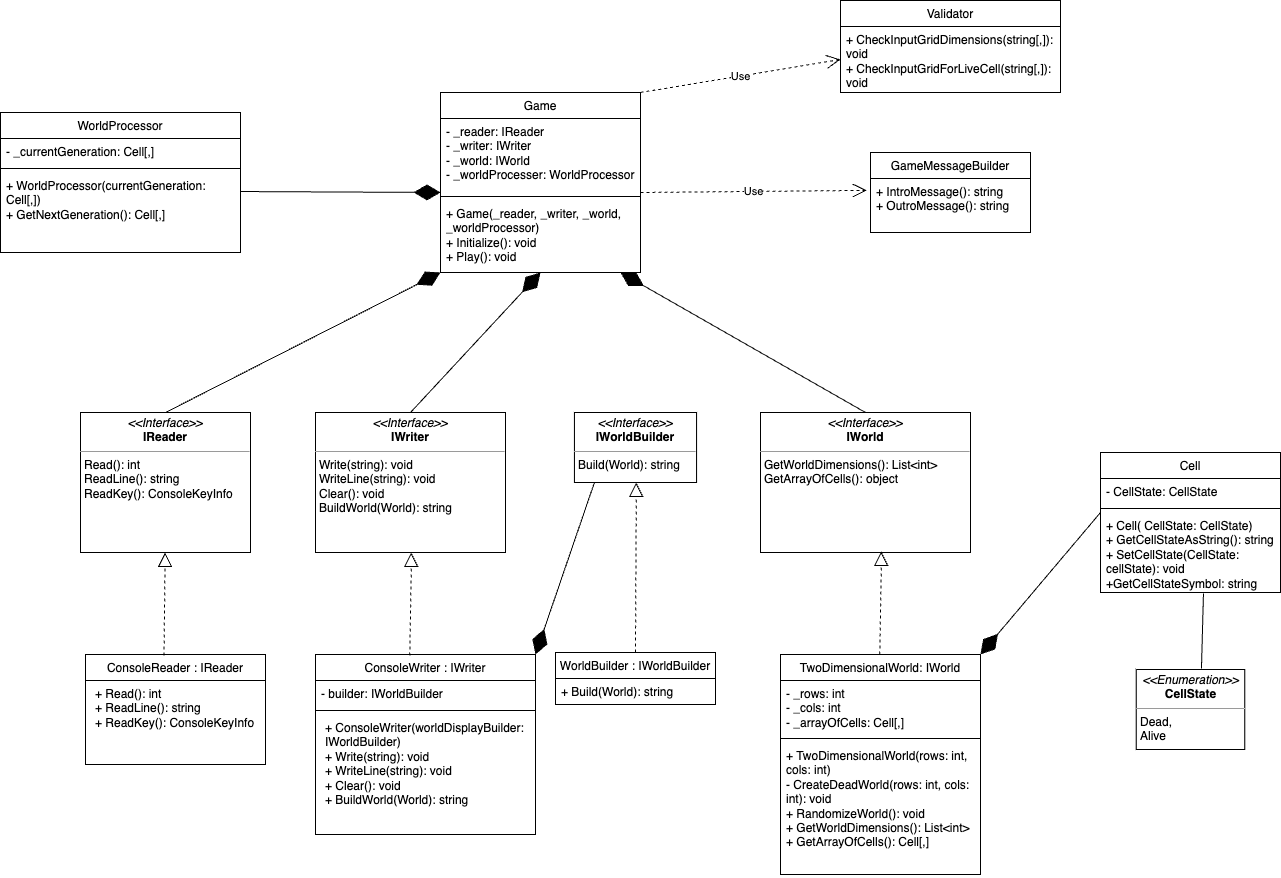

The diagram above was exported from draw.io. Its source (the exported page's mxGraphModel, read from the mxfile embedded in the PNG):
<mxGraphModel dx="1242" dy="769" grid="1" gridSize="20" guides="1" tooltips="1" connect="1" arrows="1" fold="1" page="1" pageScale="1" pageWidth="1600" pageHeight="1200" background="none" math="0" shadow="0">
  <root>
    <mxCell id="0" />
    <mxCell id="1" parent="0" />
    <mxCell id="5d2195bd80daf111-10" value="&lt;p style=&quot;margin:0px;margin-top:4px;text-align:center;&quot;&gt;&lt;i&gt;&amp;lt;&amp;lt;Interface&amp;gt;&amp;gt;&lt;/i&gt;&lt;br&gt;&lt;b&gt;IWorld&lt;/b&gt;&lt;/p&gt;&lt;hr size=&quot;1&quot;&gt;&lt;p style=&quot;margin:0px;margin-left:4px;&quot;&gt;GetWorldDimensions(): List&amp;lt;int&amp;gt;&lt;/p&gt;&lt;p style=&quot;margin:0px;margin-left:4px;&quot;&gt;GetArrayOfCells(): object&lt;/p&gt;" style="verticalAlign=top;align=left;overflow=fill;fontSize=12;fontFamily=Helvetica;html=1;rounded=0;shadow=0;comic=0;labelBackgroundColor=none;strokeWidth=1" parent="1" vertex="1">
      <mxGeometry x="930" y="532" width="210" height="140" as="geometry" />
    </mxCell>
    <mxCell id="5d2195bd80daf111-15" value="&lt;p style=&quot;margin:0px;margin-top:4px;text-align:center;&quot;&gt;&lt;i&gt;&amp;lt;&amp;lt;Interface&amp;gt;&amp;gt;&lt;/i&gt;&lt;br&gt;&lt;b&gt;IWorldBuilder&lt;/b&gt;&lt;/p&gt;&lt;hr size=&quot;1&quot;&gt;&lt;p style=&quot;margin:0px;margin-left:4px;&quot;&gt;&lt;/p&gt;&lt;p style=&quot;margin:0px;margin-left:4px;&quot;&gt;Build(World): string&lt;br&gt;&lt;/p&gt;" style="verticalAlign=top;align=left;overflow=fill;fontSize=12;fontFamily=Helvetica;html=1;rounded=0;shadow=0;comic=0;labelBackgroundColor=none;strokeWidth=1" parent="1" vertex="1">
      <mxGeometry x="743.93" y="532" width="122.14" height="70" as="geometry" />
    </mxCell>
    <mxCell id="5d2195bd80daf111-18" value="&lt;p style=&quot;margin:0px;margin-top:4px;text-align:center;&quot;&gt;&lt;i&gt;&amp;lt;&amp;lt;Interface&amp;gt;&amp;gt;&lt;/i&gt;&lt;br&gt;&lt;b&gt;IReader&lt;/b&gt;&lt;/p&gt;&lt;hr size=&quot;1&quot;&gt;&lt;p style=&quot;margin:0px;margin-left:4px;&quot;&gt;&lt;span style=&quot;background-color: initial;&quot;&gt;Read(): int&lt;/span&gt;&lt;br&gt;&lt;/p&gt;&lt;p style=&quot;margin:0px;margin-left:4px;&quot;&gt;ReadLine(): string&lt;/p&gt;&lt;p style=&quot;margin:0px;margin-left:4px;&quot;&gt;ReadKey(): ConsoleKeyInfo&lt;/p&gt;" style="verticalAlign=top;align=left;overflow=fill;fontSize=12;fontFamily=Helvetica;html=1;rounded=0;shadow=0;comic=0;labelBackgroundColor=none;strokeWidth=1" parent="1" vertex="1">
      <mxGeometry x="250" y="532" width="170" height="140" as="geometry" />
    </mxCell>
    <mxCell id="5d2195bd80daf111-19" value="&lt;p style=&quot;margin:0px;margin-top:4px;text-align:center;&quot;&gt;&lt;i&gt;&amp;lt;&amp;lt;Interface&amp;gt;&amp;gt;&lt;/i&gt;&lt;br&gt;&lt;b&gt;IWriter&lt;/b&gt;&lt;/p&gt;&lt;hr size=&quot;1&quot;&gt;&lt;p style=&quot;margin:0px;margin-left:4px;&quot;&gt;&lt;/p&gt;&lt;p style=&quot;margin:0px;margin-left:4px;&quot;&gt;Write(string): void&lt;/p&gt;&lt;p style=&quot;margin:0px;margin-left:4px;&quot;&gt;WriteLine(string): void&lt;/p&gt;&lt;p style=&quot;margin:0px;margin-left:4px;&quot;&gt;Clear(): void&lt;/p&gt;&lt;p style=&quot;margin:0px;margin-left:4px;&quot;&gt;BuildWorld(World): string&lt;/p&gt;&lt;p style=&quot;margin:0px;margin-left:4px;&quot;&gt;&lt;br&gt;&lt;/p&gt;" style="verticalAlign=top;align=left;overflow=fill;fontSize=12;fontFamily=Helvetica;html=1;rounded=0;shadow=0;comic=0;labelBackgroundColor=none;strokeWidth=1" parent="1" vertex="1">
      <mxGeometry x="485" y="532" width="190" height="140" as="geometry" />
    </mxCell>
    <mxCell id="DAaACn2mLf3RUd8z1dAW-2" value="&lt;span style=&quot;font-weight: normal;&quot;&gt;ConsoleReader : IReader&lt;/span&gt;" style="swimlane;fontStyle=1;align=center;verticalAlign=top;childLayout=stackLayout;horizontal=1;startSize=26;horizontalStack=0;resizeParent=1;resizeParentMax=0;resizeLast=0;collapsible=1;marginBottom=0;whiteSpace=wrap;html=1;" parent="1" vertex="1">
      <mxGeometry x="255" y="774" width="180" height="110" as="geometry" />
    </mxCell>
    <mxCell id="DAaACn2mLf3RUd8z1dAW-5" value="&lt;p style=&quot;border-color: var(--border-color); margin: 0px 0px 0px 4px;&quot;&gt;+ Read(): int&lt;/p&gt;&lt;p style=&quot;border-color: var(--border-color); margin: 0px 0px 0px 4px;&quot;&gt;&lt;span style=&quot;background-color: initial;&quot;&gt;+ ReadLine(): string&lt;/span&gt;&lt;br&gt;&lt;/p&gt;&lt;p style=&quot;border-color: var(--border-color); margin: 0px 0px 0px 4px;&quot;&gt;+ ReadKey():&amp;nbsp;&lt;span style=&quot;background-color: initial;&quot;&gt;ConsoleKeyInfo&lt;/span&gt;&lt;/p&gt;" style="text;strokeColor=none;fillColor=none;align=left;verticalAlign=top;spacingLeft=4;spacingRight=4;overflow=hidden;rotatable=0;points=[[0,0.5],[1,0.5]];portConstraint=eastwest;whiteSpace=wrap;html=1;" parent="DAaACn2mLf3RUd8z1dAW-2" vertex="1">
      <mxGeometry y="26" width="180" height="84" as="geometry" />
    </mxCell>
    <mxCell id="DAaACn2mLf3RUd8z1dAW-10" value="&lt;span style=&quot;font-weight: normal;&quot;&gt;Validator&lt;/span&gt;" style="swimlane;fontStyle=1;align=center;verticalAlign=top;childLayout=stackLayout;horizontal=1;startSize=26;horizontalStack=0;resizeParent=1;resizeParentMax=0;resizeLast=0;collapsible=1;marginBottom=0;whiteSpace=wrap;html=1;" parent="1" vertex="1">
      <mxGeometry x="1010" y="120" width="220" height="92" as="geometry" />
    </mxCell>
    <mxCell id="DAaACn2mLf3RUd8z1dAW-13" value="+ CheckInputGridDimensions(string[,]): void&lt;br&gt;+ CheckInputGridForLiveCell(string[,]): void" style="text;strokeColor=none;fillColor=none;align=left;verticalAlign=top;spacingLeft=4;spacingRight=4;overflow=hidden;rotatable=0;points=[[0,0.5],[1,0.5]];portConstraint=eastwest;whiteSpace=wrap;html=1;" parent="DAaACn2mLf3RUd8z1dAW-10" vertex="1">
      <mxGeometry y="26" width="220" height="66" as="geometry" />
    </mxCell>
    <mxCell id="DAaACn2mLf3RUd8z1dAW-14" value="&lt;span style=&quot;font-weight: normal;&quot;&gt;GameMessageBuilder&lt;/span&gt;" style="swimlane;fontStyle=1;align=center;verticalAlign=top;childLayout=stackLayout;horizontal=1;startSize=26;horizontalStack=0;resizeParent=1;resizeParentMax=0;resizeLast=0;collapsible=1;marginBottom=0;whiteSpace=wrap;html=1;" parent="1" vertex="1">
      <mxGeometry x="1040" y="272" width="160" height="80" as="geometry">
        <mxRectangle x="300" y="350" width="170" height="40" as="alternateBounds" />
      </mxGeometry>
    </mxCell>
    <mxCell id="DAaACn2mLf3RUd8z1dAW-17" value="+ IntroMessage(): string&lt;br&gt;+ OutroMessage(): string" style="text;strokeColor=none;fillColor=none;align=left;verticalAlign=top;spacingLeft=4;spacingRight=4;overflow=hidden;rotatable=0;points=[[0,0.5],[1,0.5]];portConstraint=eastwest;whiteSpace=wrap;html=1;" parent="DAaACn2mLf3RUd8z1dAW-14" vertex="1">
      <mxGeometry y="26" width="160" height="54" as="geometry" />
    </mxCell>
    <mxCell id="DAaACn2mLf3RUd8z1dAW-18" value="&lt;span style=&quot;font-weight: normal;&quot;&gt;WorldBuilder : IWorldBuilder&lt;/span&gt;" style="swimlane;fontStyle=1;align=center;verticalAlign=top;childLayout=stackLayout;horizontal=1;startSize=26;horizontalStack=0;resizeParent=1;resizeParentMax=0;resizeLast=0;collapsible=1;marginBottom=0;whiteSpace=wrap;html=1;" parent="1" vertex="1">
      <mxGeometry x="725" y="772" width="160" height="52" as="geometry" />
    </mxCell>
    <mxCell id="DAaACn2mLf3RUd8z1dAW-21" value="+ Build(World): string" style="text;strokeColor=none;fillColor=none;align=left;verticalAlign=top;spacingLeft=4;spacingRight=4;overflow=hidden;rotatable=0;points=[[0,0.5],[1,0.5]];portConstraint=eastwest;whiteSpace=wrap;html=1;" parent="DAaACn2mLf3RUd8z1dAW-18" vertex="1">
      <mxGeometry y="26" width="160" height="26" as="geometry" />
    </mxCell>
    <mxCell id="DAaACn2mLf3RUd8z1dAW-22" value="&lt;p style=&quot;margin:0px;margin-top:4px;text-align:center;&quot;&gt;&lt;i&gt;&amp;lt;&amp;lt;Enumeration&amp;gt;&amp;gt;&lt;/i&gt;&lt;br&gt;&lt;b&gt;CellState&lt;/b&gt;&lt;/p&gt;&lt;hr size=&quot;1&quot;&gt;&lt;p style=&quot;margin:0px;margin-left:4px;&quot;&gt;Dead,&lt;/p&gt;&lt;p style=&quot;margin:0px;margin-left:4px;&quot;&gt;Alive&lt;/p&gt;" style="verticalAlign=top;align=left;overflow=fill;fontSize=12;fontFamily=Helvetica;html=1;rounded=0;shadow=0;comic=0;labelBackgroundColor=none;strokeWidth=1" parent="1" vertex="1">
      <mxGeometry x="1305.71" y="789" width="108.57" height="80" as="geometry" />
    </mxCell>
    <mxCell id="DAaACn2mLf3RUd8z1dAW-32" value="&lt;span style=&quot;font-weight: normal;&quot;&gt;Cell&lt;/span&gt;" style="swimlane;fontStyle=1;align=center;verticalAlign=top;childLayout=stackLayout;horizontal=1;startSize=26;horizontalStack=0;resizeParent=1;resizeParentMax=0;resizeLast=0;collapsible=1;marginBottom=0;whiteSpace=wrap;html=1;" parent="1" vertex="1">
      <mxGeometry x="1270" y="572" width="180" height="140" as="geometry" />
    </mxCell>
    <mxCell id="DAaACn2mLf3RUd8z1dAW-33" value="- CellState: CellState" style="text;strokeColor=none;fillColor=none;align=left;verticalAlign=top;spacingLeft=4;spacingRight=4;overflow=hidden;rotatable=0;points=[[0,0.5],[1,0.5]];portConstraint=eastwest;whiteSpace=wrap;html=1;" parent="DAaACn2mLf3RUd8z1dAW-32" vertex="1">
      <mxGeometry y="26" width="180" height="26" as="geometry" />
    </mxCell>
    <mxCell id="DAaACn2mLf3RUd8z1dAW-34" value="" style="line;strokeWidth=1;fillColor=none;align=left;verticalAlign=middle;spacingTop=-1;spacingLeft=3;spacingRight=3;rotatable=0;labelPosition=right;points=[];portConstraint=eastwest;strokeColor=inherit;" parent="DAaACn2mLf3RUd8z1dAW-32" vertex="1">
      <mxGeometry y="52" width="180" height="8" as="geometry" />
    </mxCell>
    <mxCell id="DAaACn2mLf3RUd8z1dAW-35" value="+ Cell( CellState: CellState)&lt;br&gt;+ GetCellStateAsString(): string&lt;br&gt;+ SetCellState(CellState: cellState): void&lt;br&gt;+GetCellStateSymbol: string" style="text;strokeColor=none;fillColor=none;align=left;verticalAlign=top;spacingLeft=4;spacingRight=4;overflow=hidden;rotatable=0;points=[[0,0.5],[1,0.5]];portConstraint=eastwest;whiteSpace=wrap;html=1;" parent="DAaACn2mLf3RUd8z1dAW-32" vertex="1">
      <mxGeometry y="60" width="180" height="80" as="geometry" />
    </mxCell>
    <mxCell id="DAaACn2mLf3RUd8z1dAW-36" value="&lt;span style=&quot;font-weight: normal;&quot;&gt;TwoDimensionalWorld: IWorld&lt;/span&gt;" style="swimlane;fontStyle=1;align=center;verticalAlign=top;childLayout=stackLayout;horizontal=1;startSize=26;horizontalStack=0;resizeParent=1;resizeParentMax=0;resizeLast=0;collapsible=1;marginBottom=0;whiteSpace=wrap;html=1;" parent="1" vertex="1">
      <mxGeometry x="950" y="774" width="200" height="220" as="geometry" />
    </mxCell>
    <mxCell id="DAaACn2mLf3RUd8z1dAW-37" value="- _rows: int&lt;br&gt;- _cols: int&lt;br&gt;- _arrayOfCells: Cell[,]" style="text;strokeColor=none;fillColor=none;align=left;verticalAlign=top;spacingLeft=4;spacingRight=4;overflow=hidden;rotatable=0;points=[[0,0.5],[1,0.5]];portConstraint=eastwest;whiteSpace=wrap;html=1;" parent="DAaACn2mLf3RUd8z1dAW-36" vertex="1">
      <mxGeometry y="26" width="200" height="54" as="geometry" />
    </mxCell>
    <mxCell id="DAaACn2mLf3RUd8z1dAW-38" value="" style="line;strokeWidth=1;fillColor=none;align=left;verticalAlign=middle;spacingTop=-1;spacingLeft=3;spacingRight=3;rotatable=0;labelPosition=right;points=[];portConstraint=eastwest;strokeColor=inherit;" parent="DAaACn2mLf3RUd8z1dAW-36" vertex="1">
      <mxGeometry y="80" width="200" height="8" as="geometry" />
    </mxCell>
    <mxCell id="DAaACn2mLf3RUd8z1dAW-39" value="+ TwoDimensionalWorld(rows: int, cols: int)&lt;br&gt;- CreateDeadWorld(rows: int, cols: int): void&lt;br&gt;+ RandomizeWorld(): void&lt;br&gt;+ GetWorldDimensions(): List&amp;lt;int&amp;gt;&lt;br&gt;&lt;span style=&quot;background-color: initial;&quot;&gt;+ GetArrayOfCells(): Cell[,]&lt;/span&gt;" style="text;strokeColor=none;fillColor=none;align=left;verticalAlign=top;spacingLeft=4;spacingRight=4;overflow=hidden;rotatable=0;points=[[0,0.5],[1,0.5]];portConstraint=eastwest;whiteSpace=wrap;html=1;" parent="DAaACn2mLf3RUd8z1dAW-36" vertex="1">
      <mxGeometry y="88" width="200" height="132" as="geometry" />
    </mxCell>
    <mxCell id="DAaACn2mLf3RUd8z1dAW-40" value="&lt;span style=&quot;font-weight: normal;&quot;&gt;WorldProcessor&lt;/span&gt;" style="swimlane;fontStyle=1;align=center;verticalAlign=top;childLayout=stackLayout;horizontal=1;startSize=26;horizontalStack=0;resizeParent=1;resizeParentMax=0;resizeLast=0;collapsible=1;marginBottom=0;whiteSpace=wrap;html=1;" parent="1" vertex="1">
      <mxGeometry x="170" y="232" width="240" height="140" as="geometry" />
    </mxCell>
    <mxCell id="DAaACn2mLf3RUd8z1dAW-41" value="- _currentGeneration: Cell[,]" style="text;strokeColor=none;fillColor=none;align=left;verticalAlign=top;spacingLeft=4;spacingRight=4;overflow=hidden;rotatable=0;points=[[0,0.5],[1,0.5]];portConstraint=eastwest;whiteSpace=wrap;html=1;" parent="DAaACn2mLf3RUd8z1dAW-40" vertex="1">
      <mxGeometry y="26" width="240" height="26" as="geometry" />
    </mxCell>
    <mxCell id="DAaACn2mLf3RUd8z1dAW-42" value="" style="line;strokeWidth=1;fillColor=none;align=left;verticalAlign=middle;spacingTop=-1;spacingLeft=3;spacingRight=3;rotatable=0;labelPosition=right;points=[];portConstraint=eastwest;strokeColor=inherit;" parent="DAaACn2mLf3RUd8z1dAW-40" vertex="1">
      <mxGeometry y="52" width="240" height="8" as="geometry" />
    </mxCell>
    <mxCell id="DAaACn2mLf3RUd8z1dAW-43" value="+ WorldProcessor(currentGeneration: Cell[,])&lt;br&gt;+ GetNextGeneration(): Cell[,]" style="text;strokeColor=none;fillColor=none;align=left;verticalAlign=top;spacingLeft=4;spacingRight=4;overflow=hidden;rotatable=0;points=[[0,0.5],[1,0.5]];portConstraint=eastwest;whiteSpace=wrap;html=1;" parent="DAaACn2mLf3RUd8z1dAW-40" vertex="1">
      <mxGeometry y="60" width="240" height="80" as="geometry" />
    </mxCell>
    <mxCell id="DAaACn2mLf3RUd8z1dAW-44" value="&lt;span style=&quot;font-weight: normal;&quot;&gt;Game&lt;/span&gt;" style="swimlane;fontStyle=1;align=center;verticalAlign=top;childLayout=stackLayout;horizontal=1;startSize=26;horizontalStack=0;resizeParent=1;resizeParentMax=0;resizeLast=0;collapsible=1;marginBottom=0;whiteSpace=wrap;html=1;" parent="1" vertex="1">
      <mxGeometry x="610" y="212" width="200" height="180" as="geometry" />
    </mxCell>
    <mxCell id="DAaACn2mLf3RUd8z1dAW-45" value="- _reader: IReader&amp;nbsp;&lt;br&gt;- _writer: IWriter&lt;br&gt;- _world: IWorld&lt;br&gt;- _worldProcesser: WorldProcessor" style="text;strokeColor=none;fillColor=none;align=left;verticalAlign=top;spacingLeft=4;spacingRight=4;overflow=hidden;rotatable=0;points=[[0,0.5],[1,0.5]];portConstraint=eastwest;whiteSpace=wrap;html=1;" parent="DAaACn2mLf3RUd8z1dAW-44" vertex="1">
      <mxGeometry y="26" width="200" height="74" as="geometry" />
    </mxCell>
    <mxCell id="DAaACn2mLf3RUd8z1dAW-46" value="" style="line;strokeWidth=1;fillColor=none;align=left;verticalAlign=middle;spacingTop=-1;spacingLeft=3;spacingRight=3;rotatable=0;labelPosition=right;points=[];portConstraint=eastwest;strokeColor=inherit;" parent="DAaACn2mLf3RUd8z1dAW-44" vertex="1">
      <mxGeometry y="100" width="200" height="8" as="geometry" />
    </mxCell>
    <mxCell id="DAaACn2mLf3RUd8z1dAW-47" value="+ Game(_reader, _writer, _world, _worldProcessor)&lt;br&gt;+ Initialize(): void&lt;br&gt;+ Play(): void" style="text;strokeColor=none;fillColor=none;align=left;verticalAlign=top;spacingLeft=4;spacingRight=4;overflow=hidden;rotatable=0;points=[[0,0.5],[1,0.5]];portConstraint=eastwest;whiteSpace=wrap;html=1;" parent="DAaACn2mLf3RUd8z1dAW-44" vertex="1">
      <mxGeometry y="108" width="200" height="72" as="geometry" />
    </mxCell>
    <mxCell id="DAaACn2mLf3RUd8z1dAW-49" value="&lt;span style=&quot;font-weight: normal;&quot;&gt;ConsoleWriter : IWriter&lt;/span&gt;" style="swimlane;fontStyle=1;align=center;verticalAlign=top;childLayout=stackLayout;horizontal=1;startSize=26;horizontalStack=0;resizeParent=1;resizeParentMax=0;resizeLast=0;collapsible=1;marginBottom=0;whiteSpace=wrap;html=1;" parent="1" vertex="1">
      <mxGeometry x="485" y="774" width="220" height="180" as="geometry" />
    </mxCell>
    <mxCell id="DAaACn2mLf3RUd8z1dAW-50" value="- builder: IWorldBuilder" style="text;strokeColor=none;fillColor=none;align=left;verticalAlign=top;spacingLeft=4;spacingRight=4;overflow=hidden;rotatable=0;points=[[0,0.5],[1,0.5]];portConstraint=eastwest;whiteSpace=wrap;html=1;" parent="DAaACn2mLf3RUd8z1dAW-49" vertex="1">
      <mxGeometry y="26" width="220" height="26" as="geometry" />
    </mxCell>
    <mxCell id="DAaACn2mLf3RUd8z1dAW-51" value="" style="line;strokeWidth=1;fillColor=none;align=left;verticalAlign=middle;spacingTop=-1;spacingLeft=3;spacingRight=3;rotatable=0;labelPosition=right;points=[];portConstraint=eastwest;strokeColor=inherit;" parent="DAaACn2mLf3RUd8z1dAW-49" vertex="1">
      <mxGeometry y="52" width="220" height="8" as="geometry" />
    </mxCell>
    <mxCell id="DAaACn2mLf3RUd8z1dAW-52" value="&lt;p style=&quot;border-color: var(--border-color); margin: 0px 0px 0px 4px;&quot;&gt;+ ConsoleWriter(worldDisplayBuilder: IWorldBuilder)&lt;/p&gt;&lt;p style=&quot;border-color: var(--border-color); margin: 0px 0px 0px 4px;&quot;&gt;+ Write(string): void&lt;/p&gt;&lt;p style=&quot;border-color: var(--border-color); margin: 0px 0px 0px 4px;&quot;&gt;+ WriteLine(string): void&lt;/p&gt;&lt;p style=&quot;border-color: var(--border-color); margin: 0px 0px 0px 4px;&quot;&gt;+ Clear(): void&lt;/p&gt;&lt;p style=&quot;border-color: var(--border-color); margin: 0px 0px 0px 4px;&quot;&gt;+ BuildWorld(World): string&lt;/p&gt;&lt;p style=&quot;border-color: var(--border-color); margin: 0px 0px 0px 4px;&quot;&gt;&lt;br style=&quot;border-color: var(--border-color);&quot;&gt;&lt;/p&gt;" style="text;strokeColor=none;fillColor=none;align=left;verticalAlign=top;spacingLeft=4;spacingRight=4;overflow=hidden;rotatable=0;points=[[0,0.5],[1,0.5]];portConstraint=eastwest;whiteSpace=wrap;html=1;" parent="DAaACn2mLf3RUd8z1dAW-49" vertex="1">
      <mxGeometry y="60" width="220" height="120" as="geometry" />
    </mxCell>
    <mxCell id="DAaACn2mLf3RUd8z1dAW-56" value="" style="endArrow=block;dashed=1;endFill=0;endSize=12;html=1;rounded=0;entryX=0.436;entryY=0.008;entryDx=0;entryDy=0;entryPerimeter=0;exitX=0.436;exitY=0.008;exitDx=0;exitDy=0;exitPerimeter=0;" parent="1" source="DAaACn2mLf3RUd8z1dAW-2" edge="1">
      <mxGeometry width="160" relative="1" as="geometry">
        <mxPoint x="334.47" y="712" as="sourcePoint" />
        <mxPoint x="334.47" y="672" as="targetPoint" />
        <Array as="points">
          <mxPoint x="334.47" y="692" />
        </Array>
      </mxGeometry>
    </mxCell>
    <mxCell id="DAaACn2mLf3RUd8z1dAW-58" value="" style="endArrow=block;dashed=1;endFill=0;endSize=12;html=1;rounded=0;entryX=0.436;entryY=0.008;entryDx=0;entryDy=0;entryPerimeter=0;" parent="1" edge="1">
      <mxGeometry width="160" relative="1" as="geometry">
        <mxPoint x="579.26" y="775" as="sourcePoint" />
        <mxPoint x="580.73" y="672" as="targetPoint" />
        <Array as="points">
          <mxPoint x="580.73" y="692" />
        </Array>
      </mxGeometry>
    </mxCell>
    <mxCell id="DAaACn2mLf3RUd8z1dAW-59" value="" style="endArrow=block;dashed=1;endFill=0;endSize=12;html=1;rounded=0;entryX=0.436;entryY=0.008;entryDx=0;entryDy=0;entryPerimeter=0;" parent="1" edge="1">
      <mxGeometry width="160" relative="1" as="geometry">
        <mxPoint x="1049.27" y="774" as="sourcePoint" />
        <mxPoint x="1050.74" y="671" as="targetPoint" />
        <Array as="points">
          <mxPoint x="1050.74" y="691" />
        </Array>
      </mxGeometry>
    </mxCell>
    <mxCell id="DAaACn2mLf3RUd8z1dAW-60" value="" style="endArrow=block;dashed=1;endFill=0;endSize=12;html=1;rounded=0;entryX=0.5;entryY=0;entryDx=0;entryDy=0;exitX=0.5;exitY=0;exitDx=0;exitDy=0;" parent="1" source="DAaACn2mLf3RUd8z1dAW-18" edge="1">
      <mxGeometry width="160" relative="1" as="geometry">
        <mxPoint x="804.27" y="705" as="sourcePoint" />
        <mxPoint x="805.74" y="602" as="targetPoint" />
        <Array as="points">
          <mxPoint x="805.74" y="622" />
        </Array>
      </mxGeometry>
    </mxCell>
    <mxCell id="DAaACn2mLf3RUd8z1dAW-62" value="" style="endArrow=diamondThin;endFill=1;endSize=24;html=1;rounded=0;exitX=0.994;exitY=0.067;exitDx=0;exitDy=0;exitPerimeter=0;entryX=1;entryY=0;entryDx=0;entryDy=0;" parent="1" target="DAaACn2mLf3RUd8z1dAW-49" edge="1">
      <mxGeometry width="160" relative="1" as="geometry">
        <mxPoint x="763.93" y="602" as="sourcePoint" />
        <mxPoint x="670" y="807.56" as="targetPoint" />
      </mxGeometry>
    </mxCell>
    <mxCell id="DAaACn2mLf3RUd8z1dAW-64" value="" style="endArrow=diamondThin;endFill=1;endSize=24;html=1;rounded=0;entryX=1;entryY=0;entryDx=0;entryDy=0;exitX=0;exitY=0;exitDx=0;exitDy=0;exitPerimeter=0;" parent="1" source="DAaACn2mLf3RUd8z1dAW-35" target="DAaACn2mLf3RUd8z1dAW-36" edge="1">
      <mxGeometry width="160" relative="1" as="geometry">
        <mxPoint x="1150" y="732" as="sourcePoint" />
        <mxPoint x="1310" y="732" as="targetPoint" />
      </mxGeometry>
    </mxCell>
    <mxCell id="DAaACn2mLf3RUd8z1dAW-66" value="" style="endArrow=diamondThin;endFill=1;endSize=24;html=1;rounded=0;exitX=1.002;exitY=0.238;exitDx=0;exitDy=0;exitPerimeter=0;" parent="1" source="DAaACn2mLf3RUd8z1dAW-43" edge="1">
      <mxGeometry width="160" relative="1" as="geometry">
        <mxPoint x="450" y="312" as="sourcePoint" />
        <mxPoint x="610" y="312" as="targetPoint" />
      </mxGeometry>
    </mxCell>
    <mxCell id="DAaACn2mLf3RUd8z1dAW-67" value="" style="endArrow=diamondThin;endFill=1;endSize=24;html=1;rounded=0;exitX=0.5;exitY=0;exitDx=0;exitDy=0;" parent="1" source="5d2195bd80daf111-18" edge="1">
      <mxGeometry width="160" relative="1" as="geometry">
        <mxPoint x="450" y="392" as="sourcePoint" />
        <mxPoint x="610" y="392" as="targetPoint" />
      </mxGeometry>
    </mxCell>
    <mxCell id="DAaACn2mLf3RUd8z1dAW-68" value="" style="endArrow=diamondThin;endFill=1;endSize=24;html=1;rounded=0;exitX=0.5;exitY=0;exitDx=0;exitDy=0;" parent="1" source="5d2195bd80daf111-19" edge="1">
      <mxGeometry width="160" relative="1" as="geometry">
        <mxPoint x="550" y="392" as="sourcePoint" />
        <mxPoint x="710" y="392" as="targetPoint" />
      </mxGeometry>
    </mxCell>
    <mxCell id="DAaACn2mLf3RUd8z1dAW-69" value="" style="endArrow=diamondThin;endFill=1;endSize=24;html=1;rounded=0;exitX=0.5;exitY=0;exitDx=0;exitDy=0;" parent="1" source="5d2195bd80daf111-10" edge="1">
      <mxGeometry width="160" relative="1" as="geometry">
        <mxPoint x="630" y="392" as="sourcePoint" />
        <mxPoint x="790" y="392" as="targetPoint" />
      </mxGeometry>
    </mxCell>
    <mxCell id="DAaACn2mLf3RUd8z1dAW-70" value="Use" style="endArrow=open;endSize=12;dashed=1;html=1;rounded=0;entryX=0;entryY=0.5;entryDx=0;entryDy=0;" parent="1" target="DAaACn2mLf3RUd8z1dAW-13" edge="1">
      <mxGeometry width="160" relative="1" as="geometry">
        <mxPoint x="810" y="212" as="sourcePoint" />
        <mxPoint x="970" y="212" as="targetPoint" />
      </mxGeometry>
    </mxCell>
    <mxCell id="DAaACn2mLf3RUd8z1dAW-71" value="Use" style="endArrow=open;endSize=12;dashed=1;html=1;rounded=0;entryX=-0.024;entryY=0.22;entryDx=0;entryDy=0;entryPerimeter=0;" parent="1" target="DAaACn2mLf3RUd8z1dAW-17" edge="1">
      <mxGeometry width="160" relative="1" as="geometry">
        <mxPoint x="810" y="312" as="sourcePoint" />
        <mxPoint x="970" y="312" as="targetPoint" />
      </mxGeometry>
    </mxCell>
    <mxCell id="9pEBelmUocRLxiwWPSNQ-2" value="" style="endArrow=none;html=1;rounded=0;exitX=0.601;exitY=-0.012;exitDx=0;exitDy=0;exitPerimeter=0;entryX=0.572;entryY=1.013;entryDx=0;entryDy=0;entryPerimeter=0;" parent="1" source="DAaACn2mLf3RUd8z1dAW-22" target="DAaACn2mLf3RUd8z1dAW-35" edge="1">
      <mxGeometry width="50" height="50" relative="1" as="geometry">
        <mxPoint x="1320" y="782" as="sourcePoint" />
        <mxPoint x="1370" y="732" as="targetPoint" />
      </mxGeometry>
    </mxCell>
  </root>
</mxGraphModel>